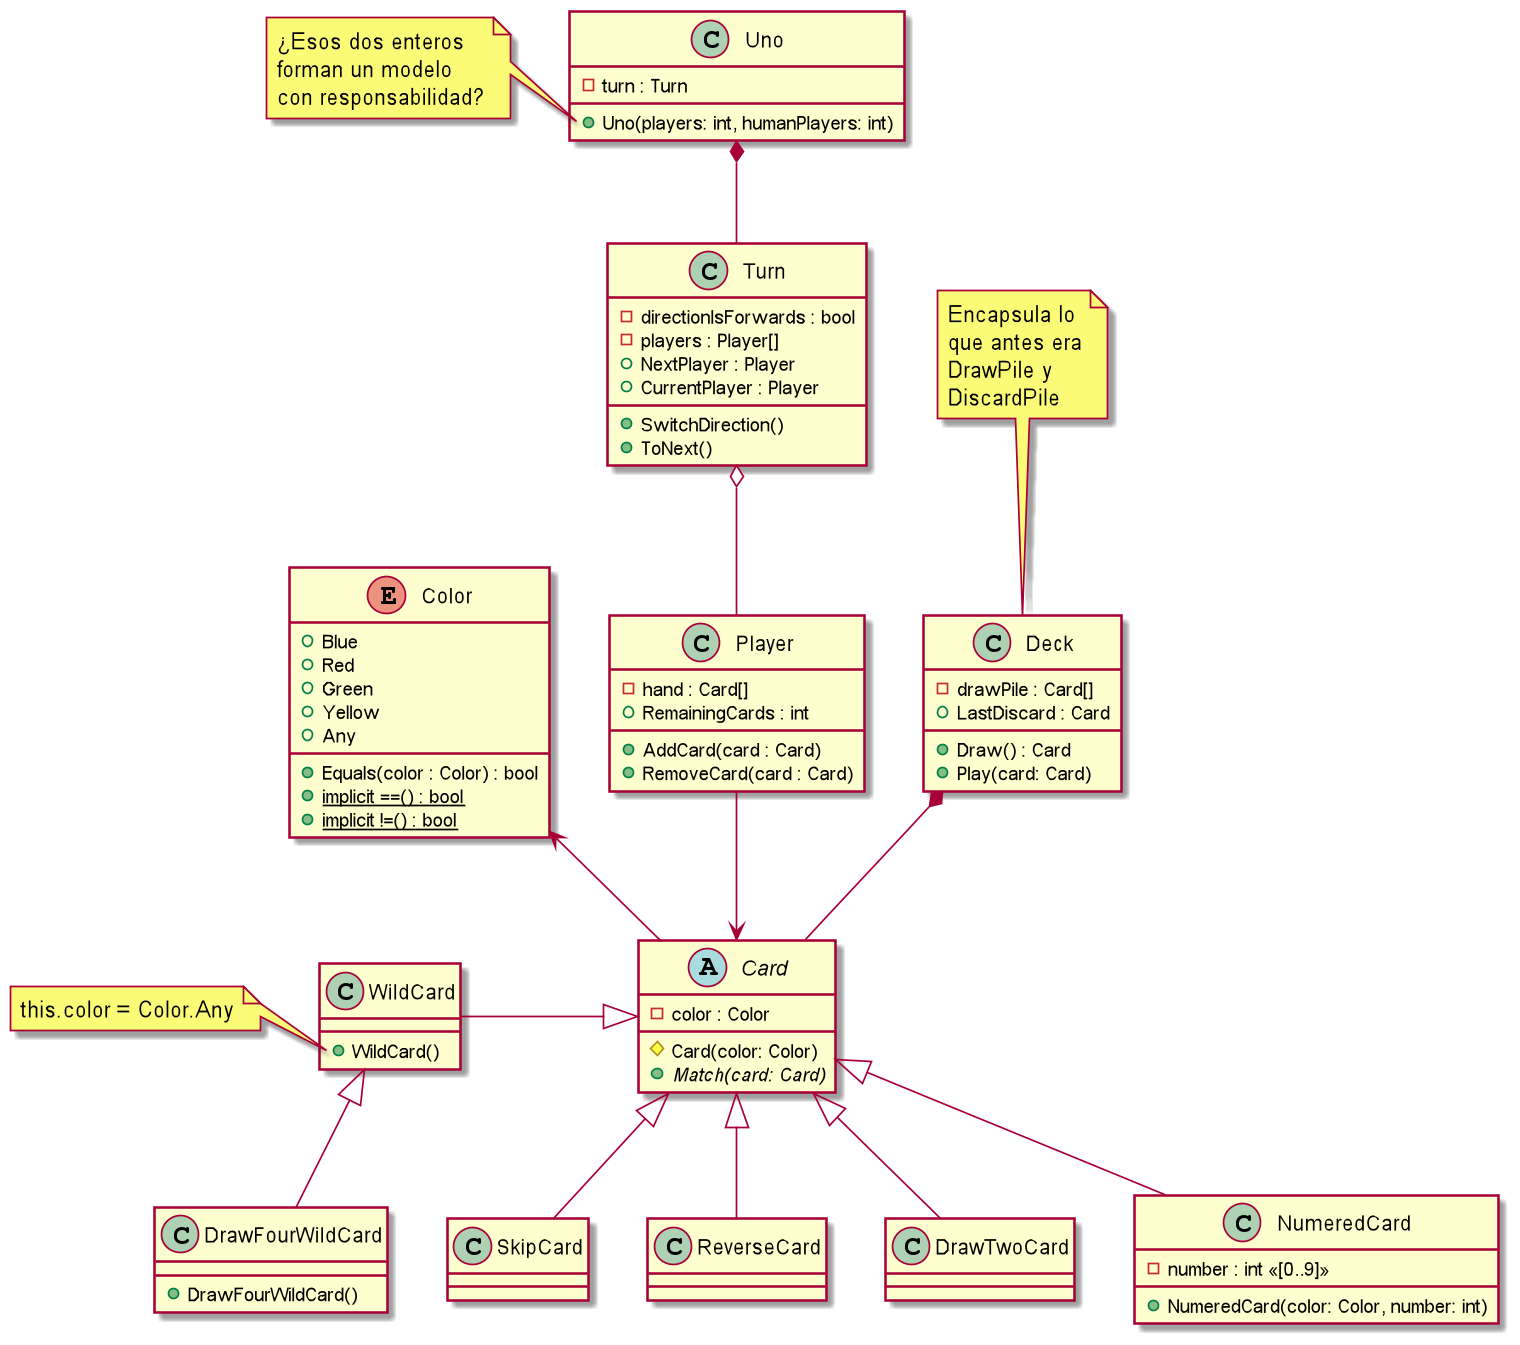

The diagram above was rendered by PlantUML. Its source (embedded in the PNG):
@startuml

class Uno
{
    -turn : Turn
    +Uno(players: int, humanPlayers: int)
}
Uno *-- Turn
note left of Uno::humanPlayers
    ¿Esos dos enteros
    forman un modelo
    con responsabilidad?
end note

class Turn
{
    -directionIsForwards : bool
    -players : Player[]
    +NextPlayer : Player
    +CurrentPlayer : Player
    
    +SwitchDirection()
    +ToNext()
}
Turn o-- Player

class Player
{
    -hand : Card[]
    +RemainingCards : int
    
    +AddCard(card : Card)
    +RemoveCard(card : Card)
}
Player --> Card

class Deck
{
    -drawPile : Card[]
    +LastDiscard : Card
    
    +Draw() : Card
    +Play(card: Card)
}
Deck *-- Card

note top of Deck
    Encapsula lo
    que antes era
    DrawPile y
    DiscardPile
end note

abstract class Card
{
    -color : Color
    #Card(color: Color)
    +Match(card: Card) {abstract}
}
Card -u-> Color

class WildCard
{
    +WildCard()
}
WildCard -|> Card

note left of WildCard::WildCard
    this.color = Color.Any
end note

class DrawFourWildCard
{
    +DrawFourWildCard()
}
DrawFourWildCard -u-|> WildCard

class NumeredCard
{
    -number : int <<[0..9]>>
    +NumeredCard(color: Color, number: int)
}
NumeredCard -u-|> Card

SkipCard -u-|> Card
ReverseCard -u-|> Card
DrawTwoCard -u-|> Card

enum Color
{
    +Blue
    +Red
    +Green
    +Yellow
    +Any
    
    +Equals(color : Color) : bool
    +{static} implicit ==() : bool
    +{static} implicit !=() : bool
}

@enduml